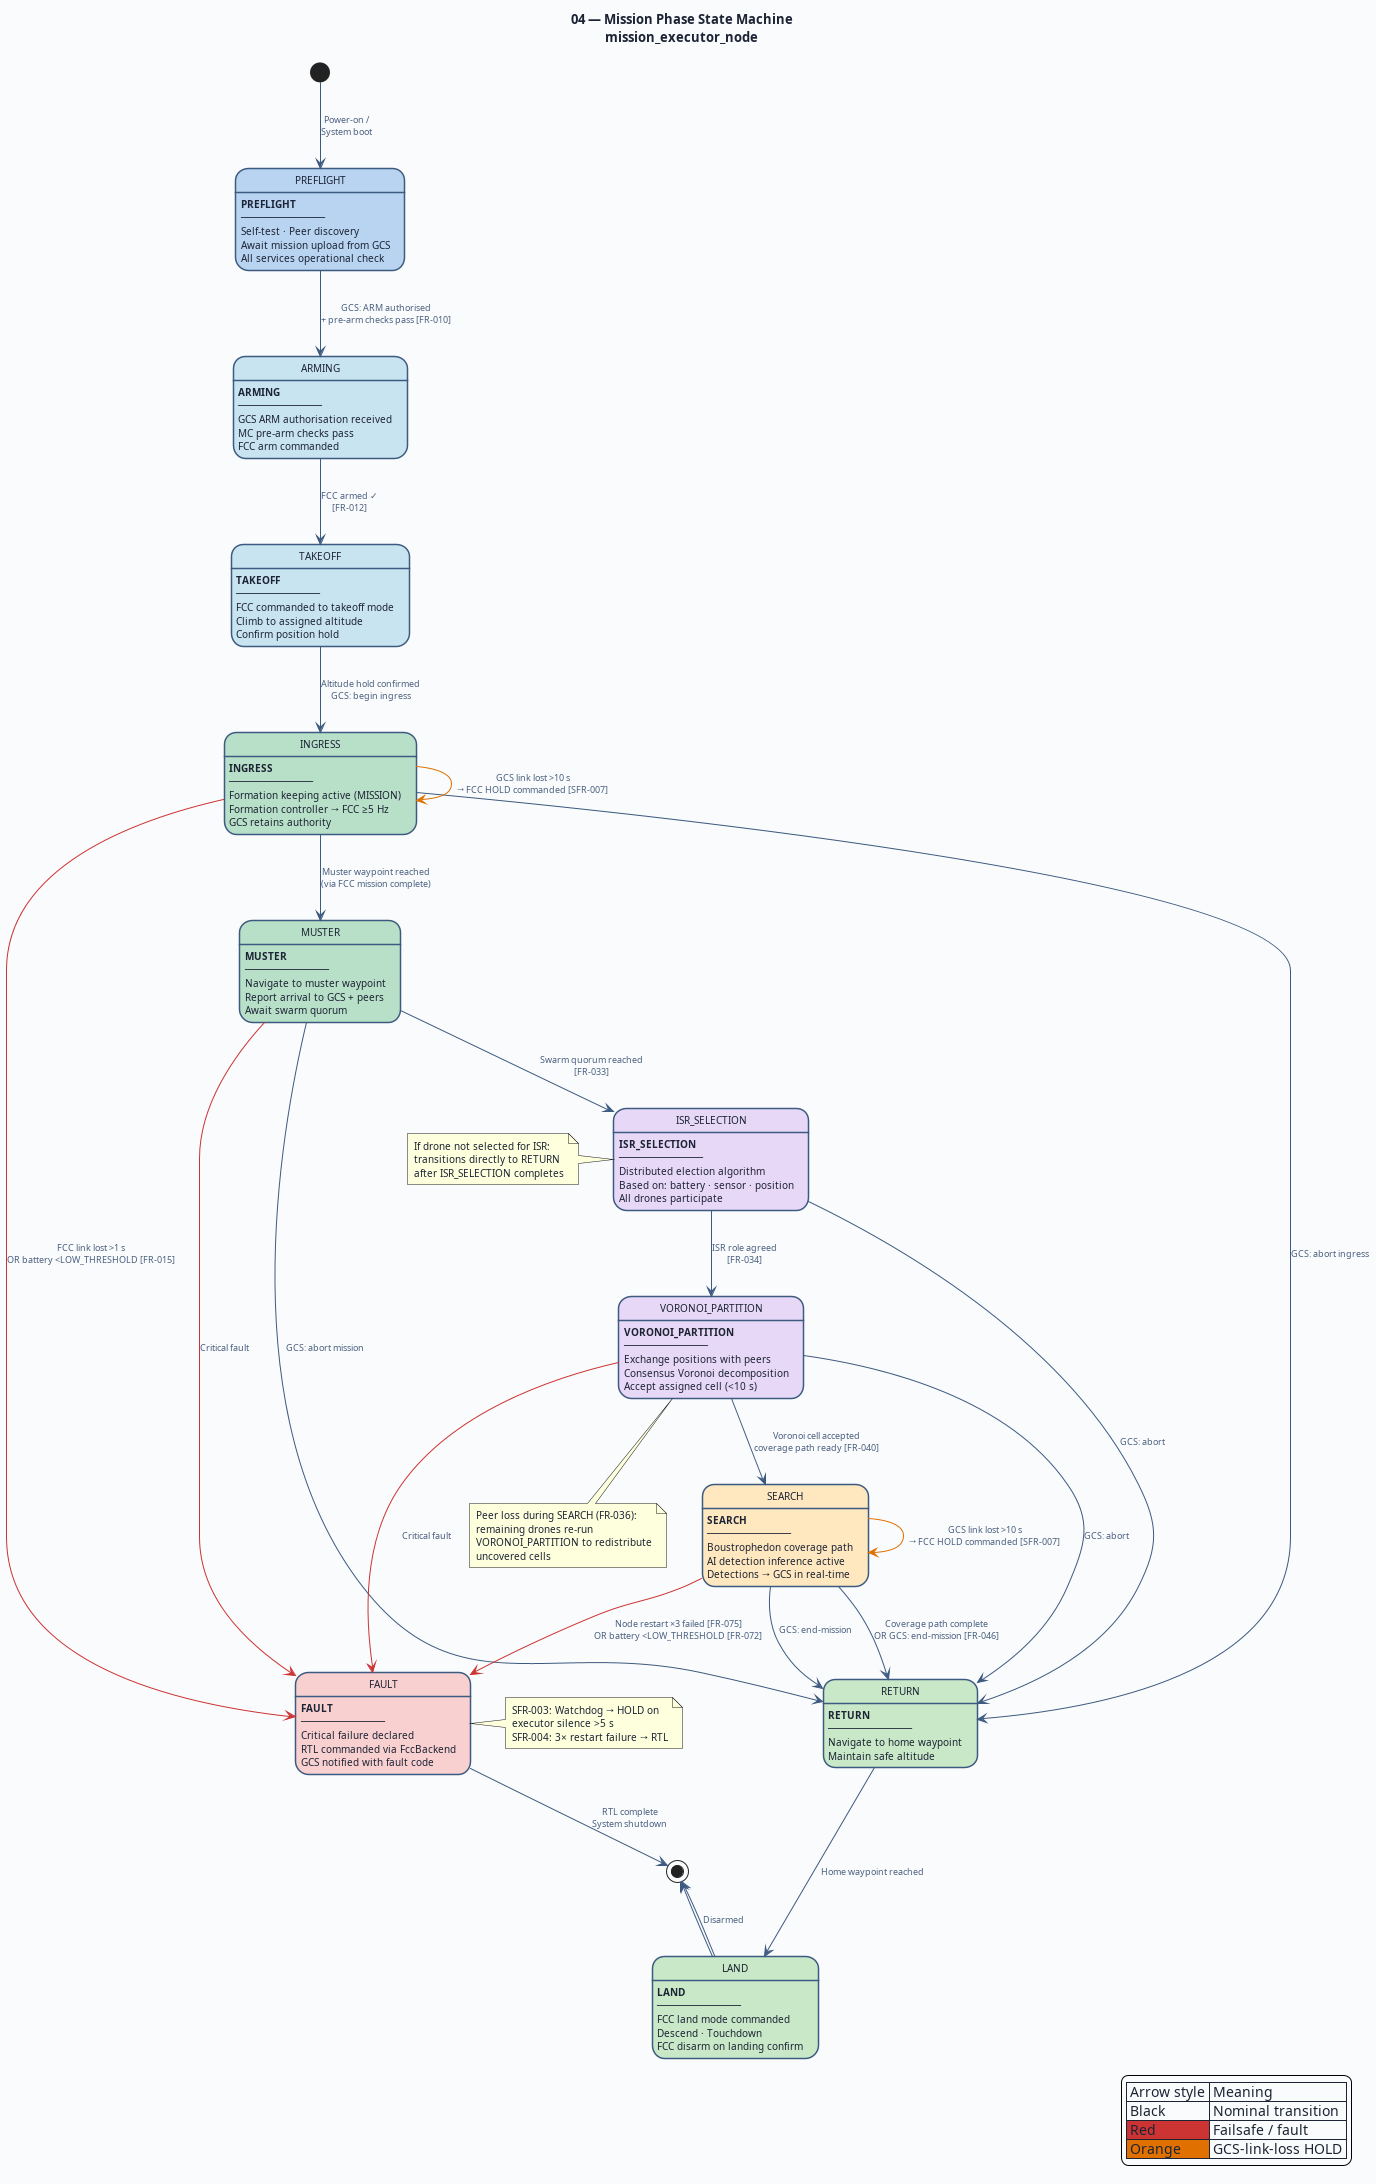

The diagram above was rendered by PlantUML. Its source (embedded in the PNG):
@startuml 04-mission-state-machine
' ─────────────────────────────────────────────────────────────
' Diagram 04: Mission Phase State Machine
' mission_executor_node — Swarm Search Drone MC
' MC-SRS-001  FR-001, FR-002, FR-003
' ─────────────────────────────────────────────────────────────

title "04 — Mission Phase State Machine\nmission_executor_node"

skinparam BackgroundColor #FAFBFC
skinparam DefaultFontColor #1C2334
skinparam DefaultFontSize 10
skinparam TitleFontSize 13
skinparam TitleFontStyle bold
skinparam ArrowColor #3D5A80
skinparam ArrowFontColor #3D5A80
skinparam ArrowFontSize 9

skinparam state {
  BackgroundColor #D8E8F8
  BorderColor #3D5A80
  BorderThickness 1.5
  FontSize 10
  FontColor #1C2334
  ArrowColor #3D5A80
}

skinparam StateBorderColor #3D5A80
skinparam StateBackgroundColor #D8E8F8
skinparam StateArrowColor #3D5A80
skinparam StateArrowFontSize 9
skinparam StateArrowFontColor #4A6080

' ── States ──────────────────────────────────────────────────

[*] --> PREFLIGHT : Power-on /\nSystem boot

state PREFLIGHT #B8D4F0 : **PREFLIGHT**\n──────────────\nSelf-test · Peer discovery\nAwait mission upload from GCS\nAll services operational check

state ARMING #C8E4F0 : **ARMING**\n──────────────\nGCS ARM authorisation received\nMC pre-arm checks pass\nFCC arm commanded

state TAKEOFF #C8E4F0 : **TAKEOFF**\n──────────────\nFCC commanded to takeoff mode\nClimb to assigned altitude\nConfirm position hold

state INGRESS #B8E0C8 : **INGRESS**\n──────────────\nFormation keeping active (MISSION)\nFormation controller → FCC ≥5 Hz\nGCS retains authority

state MUSTER #B8E0C8 : **MUSTER**\n──────────────\nNavigate to muster waypoint\nReport arrival to GCS + peers\nAwait swarm quorum

state ISR_SELECTION #E8D8F8 : **ISR_SELECTION**\n──────────────\nDistributed election algorithm\nBased on: battery · sensor · position\nAll drones participate

state VORONOI_PARTITION #E8D8F8 : **VORONOI_PARTITION**\n──────────────\nExchange positions with peers\nConsensus Voronoi decomposition\nAccept assigned cell (<10 s)

state SEARCH #FFE8C0 : **SEARCH**\n──────────────\nBoustrophedon coverage path\nAI detection inference active\nDetections → GCS in real-time

state RETURN #C8E8C8 : **RETURN**\n──────────────\nNavigate to home waypoint\nMaintain safe altitude

state LAND #C8E8C8 : **LAND**\n──────────────\nFCC land mode commanded\nDescend · Touchdown\nFCC disarm on landing confirm

state FAULT #F8D0D0 : **FAULT**\n──────────────\nCritical failure declared\nRTL commanded via FccBackend\nGCS notified with fault code

[*] <-- LAND : Disarmed

' ── Nominal transitions (GCS-commanded or autonomous) ───────

PREFLIGHT --> ARMING : GCS: ARM authorised\n+ pre-arm checks pass [FR-010]

ARMING --> TAKEOFF : FCC armed ✓\n[FR-012]

TAKEOFF --> INGRESS : Altitude hold confirmed\nGCS: begin ingress

INGRESS --> MUSTER : Muster waypoint reached\n(via FCC mission complete)

MUSTER --> ISR_SELECTION : Swarm quorum reached\n[FR-033]

ISR_SELECTION --> VORONOI_PARTITION : ISR role agreed\n[FR-034]

VORONOI_PARTITION --> SEARCH : Voronoi cell accepted\ncoverage path ready [FR-040]

SEARCH --> RETURN : Coverage path complete\nOR GCS: end-mission [FR-046]

RETURN --> LAND : Home waypoint reached

LAND --> [*]

' ── GCS override transitions (any state → target) ───────────

INGRESS --> RETURN : GCS: abort ingress
MUSTER --> RETURN : GCS: abort mission
ISR_SELECTION --> RETURN : GCS: abort
VORONOI_PARTITION --> RETURN : GCS: abort
SEARCH --> RETURN : GCS: end-mission

' ── Failsafe transitions (any autonomous state) ─────────────

INGRESS -[#CC3333]-> FAULT : FCC link lost >1 s\nOR battery <LOW_THRESHOLD [FR-015]
SEARCH -[#CC3333]-> FAULT : Node restart ×3 failed [FR-075]\nOR battery <LOW_THRESHOLD [FR-072]
VORONOI_PARTITION -[#CC3333]-> FAULT : Critical fault
MUSTER -[#CC3333]-> FAULT : Critical fault

' ── GCS-link-lost HOLD (shown as self-loop note) ────────────
INGRESS -[#E07000]-> INGRESS : GCS link lost >10 s\n→ FCC HOLD commanded [SFR-007]
SEARCH -[#E07000]-> SEARCH : GCS link lost >10 s\n→ FCC HOLD commanded [SFR-007]

FAULT --> [*] : RTL complete\nSystem shutdown

' ── Notes ───────────────────────────────────────────────────

note right of FAULT
  SFR-003: Watchdog → HOLD on
  executor silence >5 s
  SFR-004: 3× restart failure → RTL
end note

note left of ISR_SELECTION
  If drone not selected for ISR:
  transitions directly to RETURN
  after ISR_SELECTION completes
end note

note bottom of VORONOI_PARTITION
  Peer loss during SEARCH (FR-036):
  remaining drones re-run
  VORONOI_PARTITION to redistribute
  uncovered cells
end note

legend right
  | Arrow style | Meaning |
  | Black | Nominal transition |
  | <#CC3333> Red | Failsafe / fault |
  | <#E07000> Orange | GCS-link-loss HOLD |
endlegend

@enduml